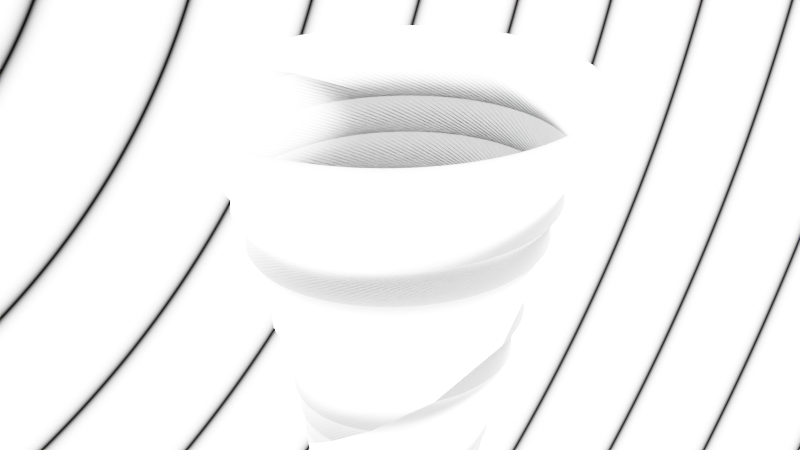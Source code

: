 # Source: untitled.blend  (saved by Blender 2.90.8; exported with 4.5.12 LTS)
import bpy
from mathutils import Matrix  # noqa: F401  (used for matrix-valued properties, if any)

bpy.ops.wm.read_factory_settings(use_empty=True)
scene = bpy.context.scene
scene.name = 'Scene'

# ---- collections
col_collection = bpy.data.collections.new('Collection'); scene.collection.children.link(col_collection)

# ---- images (referenced by path relative to the original .blend; pixels are not part of the script)
import os
ASSET_DIR = os.environ.get("B2B_ASSET_DIR", "")  # directory of the original .blend (textures are referenced by path, not embedded)
HERE = os.path.dirname(os.path.abspath(__file__))  # packed textures are extracted next to this script under _unpacked/

def load_image(name, relpath, width, height, colorspace="sRGB"):
    """Load a texture the original file referenced (path relative to the .blend, or extracted next to this script)."""
    p = next((c for c in (os.path.join(HERE, relpath), os.path.join(ASSET_DIR, relpath)) if relpath and os.path.exists(c)), "")
    if p:
        img = bpy.data.images.load(p, check_existing=True)
        img.name = name
    else:  # same state as the original file: an image datablock whose file is absent (Cycles renders it pink)
        img = bpy.data.images.new(name, width, height)
        img.source = "FILE"
        img.filepath = "//" + (relpath or name)
    img.colorspace_settings.name = colorspace
    return img
img_material_001_base_color = load_image('Material.001 Base Color', '_unpacked/Material.b09498b6.png', 1024, 1024, 'sRGB')

# ---- materials (node trees are filled in below, after node groups)
mat_material_001 = bpy.data.materials.new('Material.001')
mat_material_001.use_transparent_shadow = False

# ---- material node trees
mat_material_001.use_nodes = True; mat_material_001.node_tree.nodes.clear()
_N = mat_material_001.node_tree.nodes; _L = mat_material_001.node_tree.links
n0 = _N.new('ShaderNodeBsdfPrincipled'); n0.name = 'Principled BSDF'; n0.location = (10, 300)
n0.distribution = 'GGX'
n0.subsurface_method = 'BURLEY'
n0.inputs[3].default_value = 1.45
n0.inputs[27].default_value = (0.0, 0.0, 0.0, 1.0)
n0.inputs[28].default_value = 1.0
n1 = _N.new('ShaderNodeOutputMaterial'); n1.name = 'Material Output'; n1.location = (300, 300)
n2 = _N.new('ShaderNodeTexImage'); n2.name = 'Image Texture'; n2.location = (-280, 275)
n2.image = img_material_001_base_color
_L.new(n0.outputs[0], n1.inputs[0])
_L.new(n2.outputs[0], n0.inputs[0])
n1.is_active_output = True

# ---- world
world_world = bpy.data.worlds.new('World'); scene.world = world_world
world_world.use_nodes = True; world_world.node_tree.nodes.clear()
_N = world_world.node_tree.nodes; _L = world_world.node_tree.links
n0 = _N.new('ShaderNodeOutputWorld'); n0.name = 'World Output'; n0.location = (300, 300)
n1 = _N.new('ShaderNodeBackground'); n1.name = 'Background'; n1.location = (10, 300)
n1.inputs[1].default_value = 101.7
n2 = _N.new('ShaderNodeTexWave'); n2.name = 'Wave Texture'; n2.location = (-190, 275)
_L.new(n1.outputs[0], n0.inputs[0])
_L.new(n2.outputs[0], n1.inputs[0])
n0.is_active_output = True
world_world.color = (0.05088, 0.05088, 0.05088)
world_world.use_sun_shadow = False
world_world.sun_shadow_jitter_overblur = 0.0

# ---- cameras
cam_camera = bpy.data.cameras.new('Camera')
cam_camera.clip_end = 100.0
cam_camera.ortho_scale = 7.314

# ---- lights
light_light = bpy.data.lights.new('Light', 'POINT')
light_light.transmission_factor = 0.0
light_light.energy = 1000.0
light_light.shadow_soft_size = 0.1
light_light.shadow_maximum_resolution = 0.006
light_light.use_absolute_resolution = True

# ---- meshes
me_cylinder = bpy.data.meshes.new('Cylinder')
me_cylinder.from_pydata([(-0.02624, 1.18, -3.088), (-0.245, 1.157, -3.088), (-0.4559, 1.093, -3.088), (-0.6502, 0.9893, -3.088), (-0.0003413, 1.845, -0.04679), (0.3587, 1.811, -0.04677), (0.7049, 1.707, -0.04678), (1.024, 1.536, -0.04678), (1.304, 1.306, -0.04678), (1.534, 1.026, -0.04678), (1.705, 0.7069, -0.04678), (1.81, 0.3604, -0.04679), (1.846, -1.36e-07, -0.04677), (1.81, -0.3604, -0.04679), (1.705, -0.7069, -0.04678), (1.534, -1.026, -0.04678), (1.304, -1.306, -0.04678), (1.024, -1.536, -0.04678), (0.7049, -1.707, -0.04678), (0.3587, -1.811, -0.04677), (-0.0003453, -1.845, -0.04679), (-0.3599, -1.809, -0.04682), (-0.706, -1.704, -0.04682), (-1.025, -1.534, -0.04682), (-1.304, -1.304, -0.04679), (-1.534, -1.025, -0.04679), (-1.704, -0.7058, -0.04679), (-1.809, -0.3598, -0.04679), (-1.844, 1.5e-06, -0.04679), (-1.809, 0.3598, -0.04679), (-1.704, 0.7058, -0.04679), (-1.534, 1.025, -0.04678), (-1.304, 1.304, -0.04678), (-1.025, 1.533, -0.04678), (-0.7058, 1.704, -0.04678), (-0.3599, 1.809, -0.04679), (-0.0002567, 2.377, 1.578), (0.4629, 2.332, 1.578), (0.9088, 2.197, 1.578), (1.32, 1.978, 1.578), (1.68, 1.682, 1.578), (1.976, 1.321, 1.578), (2.196, 0.9102, 1.578), (2.332, 0.464, 1.578), (2.378, -2.655e-07, 1.578), (2.332, -0.464, 1.578), (2.196, -0.9102, 1.578), (1.976, -1.321, 1.578), (1.68, -1.682, 1.578), (1.32, -1.978, 1.578), (0.9088, -2.197, 1.578), (0.4629, -2.332, 1.578), (-0.0002584, -2.377, 1.578), (-0.4637, -2.331, 1.578), (-0.9094, -2.195, 1.578), (-1.32, -1.976, 1.578), (-1.68, -1.68, 1.578), (-1.976, -1.32, 1.578), (-2.196, -0.9094, 1.578), (-2.331, -0.4636, 1.578), (-2.376, 1.826e-06, 1.578), (-2.331, 0.4636, 1.578), (-2.196, 0.9094, 1.578), (-1.976, 1.32, 1.578), (-1.68, 1.68, 1.578), (-1.32, 1.976, 1.578), (-0.9094, 2.195, 1.578), (-0.4637, 2.331, 1.578), (0.2485, 1.261, -2.225), (0.4892, 1.188, -2.225), (0.7116, 1.07, -2.225), (0.9065, 0.9096, -2.225), (1.066, 0.7146, -2.225), (1.185, 0.4923, -2.225), (1.259, 0.251, -2.225), (1.285, 7.002e-09, -2.225), (1.259, -0.251, -2.225), (1.185, -0.4923, -2.225), (1.066, -0.7146, -2.225), (0.9065, -0.9096, -2.225), (0.7116, -1.07, -2.225), (0.4892, -1.188, -2.225), (0.2485, -1.261, -2.225), (-0.0005889, -1.283, -2.225), (-0.2506, -1.259, -2.225), (-0.4885, -1.179, -2.272), (-0.709, -1.061, -2.272), (-0.9016, -0.9016, -2.272), (-1.06, -0.7082, -2.272), (-1.178, -0.4878, -2.272), (-1.25, -0.2487, -2.272), (-1.275, 1.122e-06, -2.272), (-1.25, 0.2487, -2.272), (-1.178, 0.4878, -2.272), (-1.06, 0.7082, -2.272), (-0.9066, 0.9065, -2.225), (-0.7123, 1.066, -2.225), (-0.4907, 1.184, -2.225), (-0.2502, 1.257, -2.225), (-0.0005215, 1.283, -2.225), (0.7693, -0.7439, -3.088), (0.9097, -0.5728, -3.088), (1.014, -0.3776, -3.088), (1.079, -0.1657, -3.088), (1.102, 0.05457, -3.088), (1.079, 0.2749, -3.088), (-0.8165, 0.8468, -3.12), (-0.9407, 0.6671, -3.238), (-1.039, 0.4741, -3.269), (-1.101, 0.2685, -3.269), (-1.122, 0.05457, -3.269), (-1.101, -0.1593, -3.269), (-1.039, -0.365, -3.269), (-0.9372, -0.5545, -3.269), (-0.801, -0.7208, -3.27), (-0.6352, -0.8577, -3.269), (-0.4337, -0.9304, -3.457), (-0.2434, -1.044, -3.12), (-0.02627, -1.071, -3.088), (0.192, -1.052, -3.088), (0.403, -0.9886, -3.088), (0.5982, -0.8843, -3.088), (1.014, 0.4867, -3.088), (0.9097, 0.6819, -3.088), (0.7693, 0.8531, -3.088), (0.5982, 0.9935, -3.088), (0.403, 1.098, -3.088), (0.192, 1.161, -3.088)], [], [(98, 35, 4, 99), (97, 34, 35, 98), (96, 33, 34, 97), (95, 32, 33, 96), (94, 31, 32, 95), (93, 30, 31, 94), (92, 29, 30, 93), (91, 28, 29, 92), (90, 27, 28, 91), (89, 26, 27, 90), (88, 25, 26, 89), (87, 24, 25, 88), (86, 23, 24, 87), (85, 22, 23, 86), (84, 21, 22, 85), (83, 20, 21, 84), (82, 19, 20, 83), (81, 18, 19, 82), (80, 17, 18, 81), (79, 16, 17, 80), (78, 15, 16, 79), (77, 14, 15, 78), (76, 13, 14, 77), (75, 12, 13, 76), (74, 11, 12, 75), (73, 10, 11, 74), (72, 9, 10, 73), (71, 8, 9, 72), (70, 7, 8, 71), (69, 6, 7, 70), (68, 5, 6, 69), (99, 4, 5, 68), (35, 67, 36, 4), (34, 66, 67, 35), (33, 65, 66, 34), (32, 64, 65, 33), (31, 63, 64, 32), (30, 62, 63, 31), (29, 61, 62, 30), (28, 60, 61, 29), (27, 59, 60, 28), (26, 58, 59, 27), (25, 57, 58, 26), (24, 56, 57, 25), (23, 55, 56, 24), (22, 54, 55, 23), (21, 53, 54, 22), (20, 52, 53, 21), (19, 51, 52, 20), (18, 50, 51, 19), (17, 49, 50, 18), (16, 48, 49, 17), (15, 47, 48, 16), (14, 46, 47, 15), (13, 45, 46, 14), (12, 44, 45, 13), (11, 43, 44, 12), (10, 42, 43, 11), (9, 41, 42, 10), (8, 40, 41, 9), (7, 39, 40, 8), (6, 38, 39, 7), (5, 37, 38, 6), (4, 36, 37, 5), (0, 99, 68, 127), (127, 68, 69, 126), (126, 69, 70, 125), (125, 70, 71, 124), (124, 71, 72, 123), (123, 72, 73, 122), (122, 73, 74, 105), (105, 74, 75, 104), (104, 75, 76, 103), (103, 76, 77, 102), (102, 77, 78, 101), (101, 78, 79, 100), (100, 79, 80, 121), (121, 80, 81, 120), (120, 81, 82, 119), (119, 82, 83, 118), (118, 83, 84, 117), (117, 84, 85, 116), (116, 85, 86, 115), (115, 86, 87, 114), (114, 87, 88, 113), (113, 88, 89, 112), (112, 89, 90, 111), (111, 90, 91, 110), (110, 91, 92, 109), (109, 92, 93, 108), (108, 93, 94, 107), (107, 94, 95, 106), (106, 95, 96, 3), (3, 96, 97, 2), (2, 97, 98, 1), (1, 98, 99, 0)])
_uv = me_cylinder.uv_layers.new(name='UVMap')
_uv.uv.foreach_set('vector', [0.03125, 0.625, 0.03125, 0.75, 0.0, 0.75, 0.0, 0.625, 0.0625, 0.625, 0.0625, 0.75, 0.03125, 0.75, 0.03125, 0.625, 0.09375, 0.625, 0.09375, 0.75, 0.0625, 0.75, 0.0625, 0.625, 0.125, 0.625, 0.125, 0.75, 0.09375, 0.75, 0.09375, 0.625, 0.1562, 0.625, 0.1562, 0.75, 0.125, 0.75, 0.125, 0.625, 0.1875, 0.625, 0.1875, 0.75, 0.1562, 0.75, 0.1562, 0.625, 0.2188, 0.625, 0.2188, 0.75, 0.1875, 0.75, 0.1875, 0.625, 0.25, 0.625, 0.25, 0.75, 0.2188, 0.75, 0.2188, 0.625, 0.2812, 0.625, 0.2812, 0.75, 0.25, 0.75, 0.25, 0.625, 0.3125, 0.625, 0.3125, 0.75, 0.2812, 0.75, 0.2812, 0.625, 0.3438, 0.625, 0.3438, 0.75, 0.3125, 0.75, 0.3125, 0.625, 0.375, 0.625, 0.375, 0.75, 0.3438, 0.75, 0.3438, 0.625, 0.4062, 0.625, 0.4062, 0.75, 0.375, 0.75, 0.375, 0.625, 0.4375, 0.625, 0.4375, 0.75, 0.4062, 0.75, 0.4062, 0.625, 0.4687, 0.625, 0.4688, 0.75, 0.4375, 0.75, 0.4375, 0.625, 0.5, 0.625, 0.5, 0.75, 0.4688, 0.75, 0.4687, 0.625, 0.5312, 0.625, 0.5312, 0.75, 0.5, 0.75, 0.5, 0.625, 0.5625, 0.625, 0.5625, 0.75, 0.5312, 0.75, 0.5312, 0.625, 0.5937, 0.625, 0.5938, 0.75, 0.5625, 0.75, 0.5625, 0.625, 0.625, 0.625, 0.625, 0.75, 0.5938, 0.75, 0.5937, 0.625, 0.6562, 0.625, 0.6562, 0.75, 0.625, 0.75, 0.625, 0.625, 0.6875, 0.625, 0.6875, 0.75, 0.6562, 0.75, 0.6562, 0.625, 0.7187, 0.625, 0.7188, 0.75, 0.6875, 0.75, 0.6875, 0.625, 0.75, 0.625, 0.75, 0.75, 0.7188, 0.75, 0.7187, 0.625, 0.7812, 0.625, 0.7812, 0.75, 0.75, 0.75, 0.75, 0.625, 0.8125, 0.625, 0.8125, 0.75, 0.7812, 0.75, 0.7812, 0.625, 0.8438, 0.625, 0.8437, 0.75, 0.8125, 0.75, 0.8125, 0.625, 0.875, 0.625, 0.875, 0.75, 0.8437, 0.75, 0.8438, 0.625, 0.9063, 0.625, 0.9063, 0.75, 0.875, 0.75, 0.875, 0.625, 0.9375, 0.625, 0.9375, 0.75, 0.9063, 0.75, 0.9063, 0.625, 0.9688, 0.625, 0.9688, 0.75, 0.9375, 0.75, 0.9375, 0.625, 1.0, 0.625, 1.0, 0.75, 0.9688, 0.75, 0.9688, 0.625, 0.03125, 0.75, 0.03125, 0.875, 0.0, 0.875, 0.0, 0.75, 0.0625, 0.75, 0.0625, 0.875, 0.03125, 0.875, 0.03125, 0.75, 0.09375, 0.75, 0.09375, 0.875, 0.0625, 0.875, 0.0625, 0.75, 0.125, 0.75, 0.125, 0.875, 0.09375, 0.875, 0.09375, 0.75, 0.1562, 0.75, 0.1562, 0.875, 0.125, 0.875, 0.125, 0.75, 0.1875, 0.75, 0.1875, 0.875, 0.1562, 0.875, 0.1562, 0.75, 0.2188, 0.75, 0.2187, 0.875, 0.1875, 0.875, 0.1875, 0.75, 0.25, 0.75, 0.25, 0.875, 0.2187, 0.875, 0.2188, 0.75, 0.2812, 0.75, 0.2812, 0.875, 0.25, 0.875, 0.25, 0.75, 0.3125, 0.75, 0.3125, 0.875, 0.2812, 0.875, 0.2812, 0.75, 0.3438, 0.75, 0.3438, 0.875, 0.3125, 0.875, 0.3125, 0.75, 0.375, 0.75, 0.375, 0.875, 0.3438, 0.875, 0.3438, 0.75, 0.4062, 0.75, 0.4062, 0.875, 0.375, 0.875, 0.375, 0.75, 0.4375, 0.75, 0.4375, 0.875, 0.4062, 0.875, 0.4062, 0.75, 0.4688, 0.75, 0.4688, 0.875, 0.4375, 0.875, 0.4375, 0.75, 0.5, 0.75, 0.5, 0.875, 0.4688, 0.875, 0.4688, 0.75, 0.5312, 0.75, 0.5313, 0.875, 0.5, 0.875, 0.5, 0.75, 0.5625, 0.75, 0.5625, 0.875, 0.5313, 0.875, 0.5312, 0.75, 0.5938, 0.75, 0.5938, 0.875, 0.5625, 0.875, 0.5625, 0.75, 0.625, 0.75, 0.625, 0.875, 0.5938, 0.875, 0.5938, 0.75, 0.6562, 0.75, 0.6562, 0.875, 0.625, 0.875, 0.625, 0.75, 0.6875, 0.75, 0.6875, 0.875, 0.6562, 0.875, 0.6562, 0.75, 0.7188, 0.75, 0.7187, 0.875, 0.6875, 0.875, 0.6875, 0.75, 0.75, 0.75, 0.75, 0.875, 0.7187, 0.875, 0.7188, 0.75, 0.7812, 0.75, 0.7813, 0.875, 0.75, 0.875, 0.75, 0.75, 0.8125, 0.75, 0.8125, 0.875, 0.7813, 0.875, 0.7812, 0.75, 0.8437, 0.75, 0.8437, 0.875, 0.8125, 0.875, 0.8125, 0.75, 0.875, 0.75, 0.875, 0.875, 0.8437, 0.875, 0.8437, 0.75, 0.9063, 0.75, 0.9063, 0.875, 0.875, 0.875, 0.875, 0.75, 0.9375, 0.75, 0.9375, 0.875, 0.9063, 0.875, 0.9063, 0.75, 0.9688, 0.75, 0.9688, 0.875, 0.9375, 0.875, 0.9375, 0.75, 1.0, 0.75, 1.0, 0.875, 0.9688, 0.875, 0.9688, 0.75, 1.0, 0.5625, 1.0, 0.625, 0.9688, 0.625, 0.9688, 0.5625, 0.9688, 0.5625, 0.9688, 0.625, 0.9375, 0.625, 0.9375, 0.5625, 0.9375, 0.5625, 0.9375, 0.625, 0.9063, 0.625, 0.9062, 0.5625, 0.9062, 0.5625, 0.9063, 0.625, 0.875, 0.625, 0.875, 0.5625, 0.875, 0.5625, 0.875, 0.625, 0.8438, 0.625, 0.8438, 0.5625, 0.8438, 0.5625, 0.8438, 0.625, 0.8125, 0.625, 0.8125, 0.5625, 0.8125, 0.5625, 0.8125, 0.625, 0.7812, 0.625, 0.7812, 0.5625, 0.7812, 0.5625, 0.7812, 0.625, 0.75, 0.625, 0.75, 0.5625, 0.75, 0.5625, 0.75, 0.625, 0.7187, 0.625, 0.7188, 0.5625, 0.7188, 0.5625, 0.7187, 0.625, 0.6875, 0.625, 0.6875, 0.5625, 0.6875, 0.5625, 0.6875, 0.625, 0.6562, 0.625, 0.6562, 0.5625, 0.6562, 0.5625, 0.6562, 0.625, 0.625, 0.625, 0.625, 0.5625, 0.625, 0.5625, 0.625, 0.625, 0.5937, 0.625, 0.5938, 0.5625, 0.5938, 0.5625, 0.5937, 0.625, 0.5625, 0.625, 0.5625, 0.5625, 0.5625, 0.5625, 0.5625, 0.625, 0.5312, 0.625, 0.5312, 0.5625, 0.5312, 0.5625, 0.5312, 0.625, 0.5, 0.625, 0.5, 0.5625, 0.5, 0.5625, 0.5, 0.625, 0.4687, 0.625, 0.4688, 0.5625, 0.4688, 0.5625, 0.4687, 0.625, 0.4375, 0.625, 0.4375, 0.5625, 0.4375, 0.5625, 0.4375, 0.625, 0.4062, 0.625, 0.4062, 0.5625, 0.4062, 0.5625, 0.4062, 0.625, 0.375, 0.625, 0.375, 0.5625, 0.375, 0.5625, 0.375, 0.625, 0.3438, 0.625, 0.3438, 0.5625, 0.3438, 0.5625, 0.3438, 0.625, 0.3125, 0.625, 0.3125, 0.5625, 0.3125, 0.5625, 0.3125, 0.625, 0.2812, 0.625, 0.2812, 0.5625, 0.2812, 0.5625, 0.2812, 0.625, 0.25, 0.625, 0.25, 0.5625, 0.25, 0.5625, 0.25, 0.625, 0.2188, 0.625, 0.2188, 0.5625, 0.2188, 0.5625, 0.2188, 0.625, 0.1875, 0.625, 0.1875, 0.5625, 0.1875, 0.5625, 0.1875, 0.625, 0.1562, 0.625, 0.1562, 0.5625, 0.1562, 0.5625, 0.1562, 0.625, 0.125, 0.625, 0.125, 0.5625, 0.125, 0.5625, 0.125, 0.625, 0.09375, 0.625, 0.09375, 0.5625, 0.09375, 0.5625, 0.09375, 0.625, 0.0625, 0.625, 0.0625, 0.5625, 0.0625, 0.5625, 0.0625, 0.625, 0.03125, 0.625, 0.03125, 0.5625, 0.03125, 0.5625, 0.03125, 0.625, 0.0, 0.625, 0.0, 0.5625])
me_cylinder.materials.append(mat_material_001)
me_cylinder.use_remesh_fix_poles = True
me_cylinder.use_remesh_preserve_attributes = False
me_cylinder.use_mirror_vertex_groups = False
me_cylinder.update()

# ---- objects
ob_light = bpy.data.objects.new('Light', light_light)
ob_camera = bpy.data.objects.new('Camera', cam_camera)
ob_cylinder = bpy.data.objects.new('Cylinder', me_cylinder)

# ---- transforms, parenting, visibility, modifiers, constraints
ob_light.location = (4.076, 1.005, 5.904)
ob_light.rotation_euler = (0.6503, 0.05522, 1.866)
ob_light.lock_rotations_4d = False
ob_light.empty_display_type = 'ARROWS'
ob_light.color = (0.0, 0.0, 0.0, 0.0)
ob_light.lineart.crease_threshold = 0.0
ob_camera.location = (7.359, -6.926, 4.958)
ob_camera.rotation_euler = (1.109, 0.0, 0.8149)
ob_camera.lock_rotations_4d = False
ob_camera.empty_display_type = 'ARROWS'
ob_camera.color = (0.0, 0.0, 0.0, 0.0)
ob_camera.display_type = 'WIRE'
ob_camera.lineart.crease_threshold = 0.0
ob_cylinder.location = (0.0, 0.0, 0.0)
ob_cylinder.scale = (0.82, 0.87, 0.9)
ob_cylinder.lineart.crease_threshold = 0.0
_m = ob_cylinder.modifiers.new('Subdivision', 'SUBSURF')
_m.uv_smooth = 'PRESERVE_CORNERS'
_m = ob_cylinder.modifiers.new('SimpleDeform', 'SIMPLE_DEFORM')
_m.deform_axis = 'Z'
_m.factor = 6.283
_m.angle = 6.283
_m = ob_cylinder.modifiers.new('Displace', 'DISPLACE')
_m.mid_level = 1.0
_m.strength = 0.321
_m = ob_cylinder.modifiers.new('Smooth', 'SMOOTH')
_m.factor = 3.287
_m.iterations = 0

# ---- collection membership
col_collection.objects.link(ob_light)
col_collection.objects.link(ob_camera)
col_collection.objects.link(ob_cylinder)

# ---- scene / render settings (as saved in the file)
scene.camera = ob_camera
scene.frame_start = 1; scene.frame_end = 250; scene.frame_set(80)
scene.render.engine = 'BLENDER_EEVEE_NEXT'
scene.cycles.use_denoising = False
scene.cycles.samples = 128
scene.cycles.sampling_pattern = 'TABULATED_SOBOL'
scene.cycles.use_adaptive_sampling = False
scene.cycles.use_light_tree = False
scene.view_settings.view_transform = 'Filmic'
bpy.context.view_layer.update()
